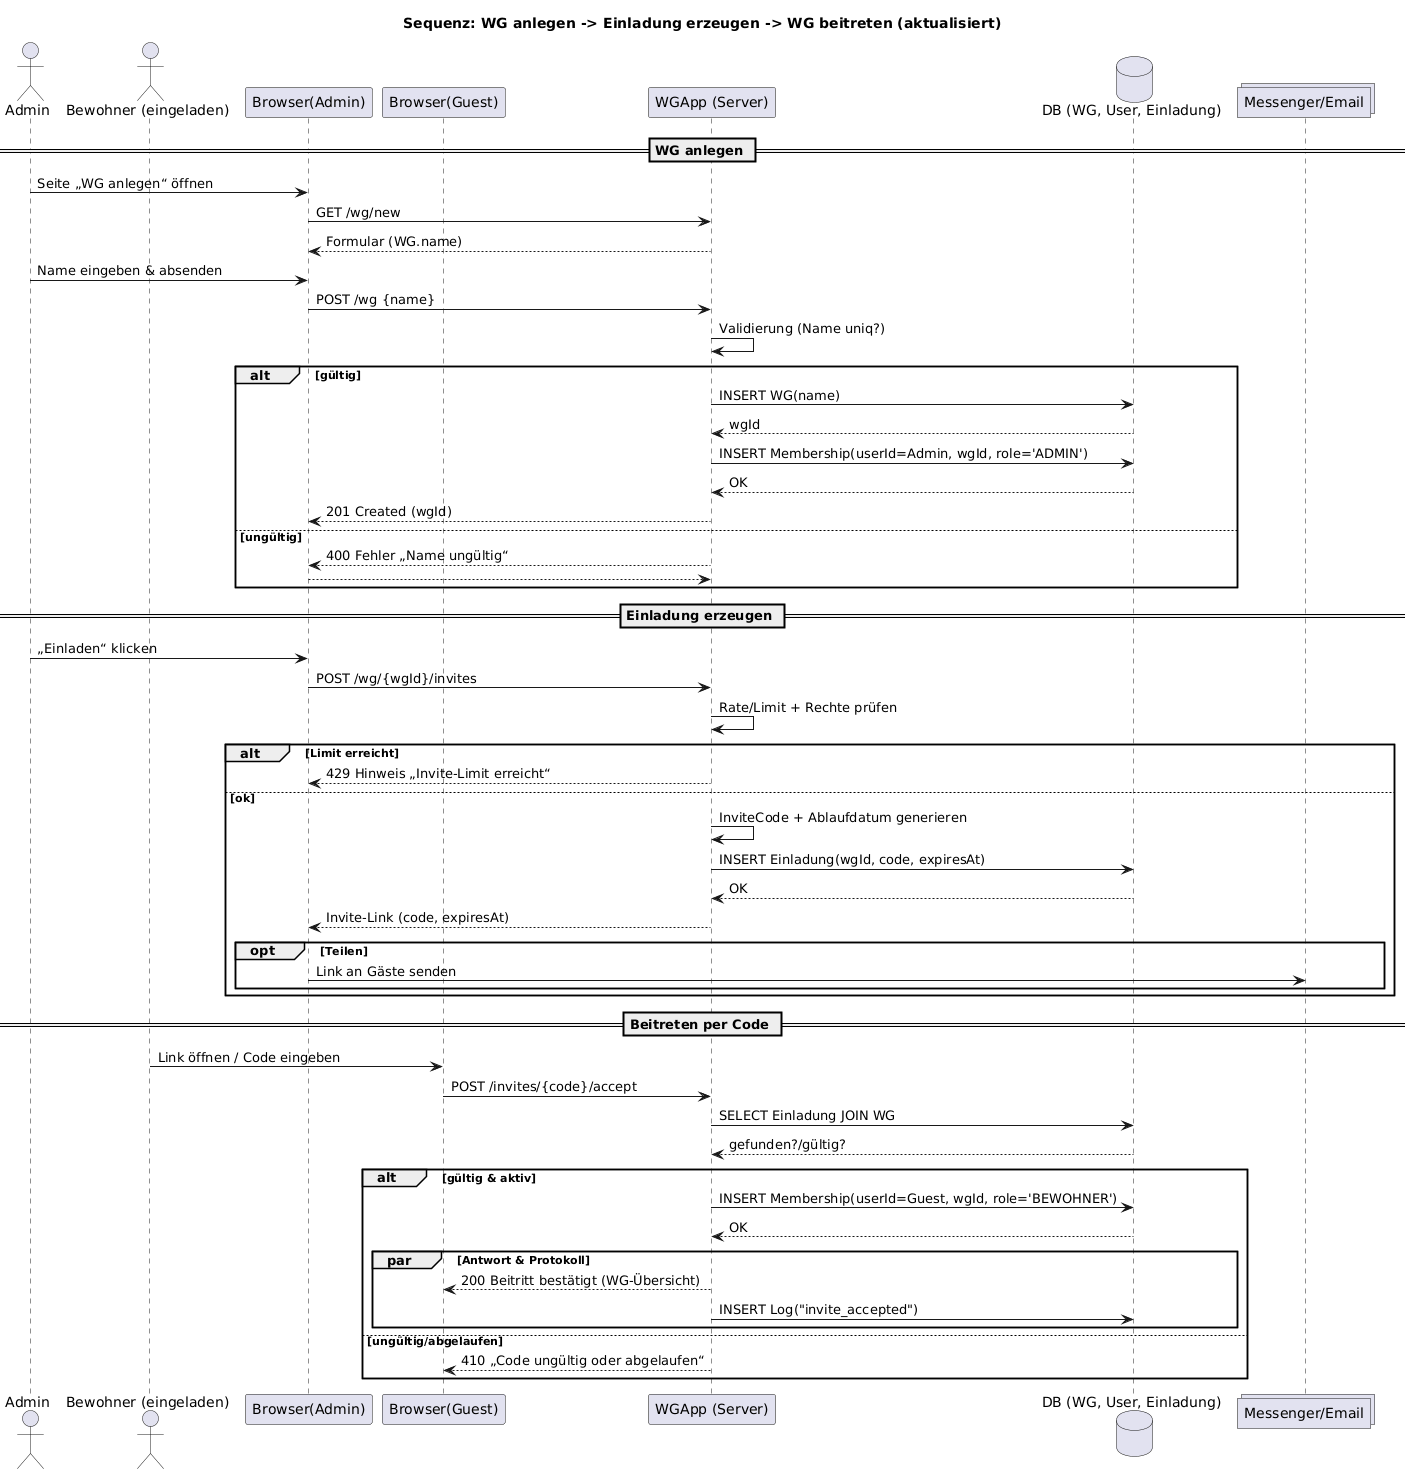

The diagram above was rendered by PlantUML. Its source (embedded in the PNG):
@startuml
title Sequenz: WG anlegen -> Einladung erzeugen -> WG beitreten (aktualisiert)

actor Admin
actor "Bewohner (eingeladen)" as Guest
participant "Browser(Admin)" as BA
participant "Browser(Guest)" as BG
participant "WGApp (Server)" as S
database "DB (WG, User, Einladung)" as DB
collections "Messenger/Email" as MSG

== WG anlegen ==
Admin -> BA : Seite „WG anlegen“ öffnen
BA -> S : GET /wg/new
S --> BA : Formular (WG.name)

Admin -> BA : Name eingeben & absenden
BA -> S : POST /wg {name}
S -> S : Validierung (Name uniq?)
alt gültig
  S -> DB : INSERT WG(name)
  DB --> S : wgId
  S -> DB : INSERT Membership(userId=Admin, wgId, role='ADMIN')
  DB --> S : OK
  S --> BA : 201 Created (wgId)
else ungültig
  S --> BA : 400 Fehler „Name ungültig“
  return
end

== Einladung erzeugen ==
Admin -> BA : „Einladen“ klicken
BA -> S : POST /wg/{wgId}/invites
S -> S : Rate/Limit + Rechte prüfen
alt Limit erreicht
  S --> BA : 429 Hinweis „Invite-Limit erreicht“
else ok
  S -> S : InviteCode + Ablaufdatum generieren
  S -> DB : INSERT Einladung(wgId, code, expiresAt)
  DB --> S : OK
  S --> BA : Invite-Link (code, expiresAt)
  opt Teilen
    BA -> MSG : Link an Gäste senden
  end
end

== Beitreten per Code ==
Guest -> BG : Link öffnen / Code eingeben
BG -> S : POST /invites/{code}/accept
S -> DB : SELECT Einladung JOIN WG
DB --> S : gefunden?/gültig?
alt gültig & aktiv
  S -> DB : INSERT Membership(userId=Guest, wgId, role='BEWOHNER')
  DB --> S : OK
  par Antwort & Protokoll
    S --> BG : 200 Beitritt bestätigt (WG-Übersicht)
    S -> DB : INSERT Log("invite_accepted")
  end
else ungültig/abgelaufen
  S --> BG : 410 „Code ungültig oder abgelaufen“
end
@enduml